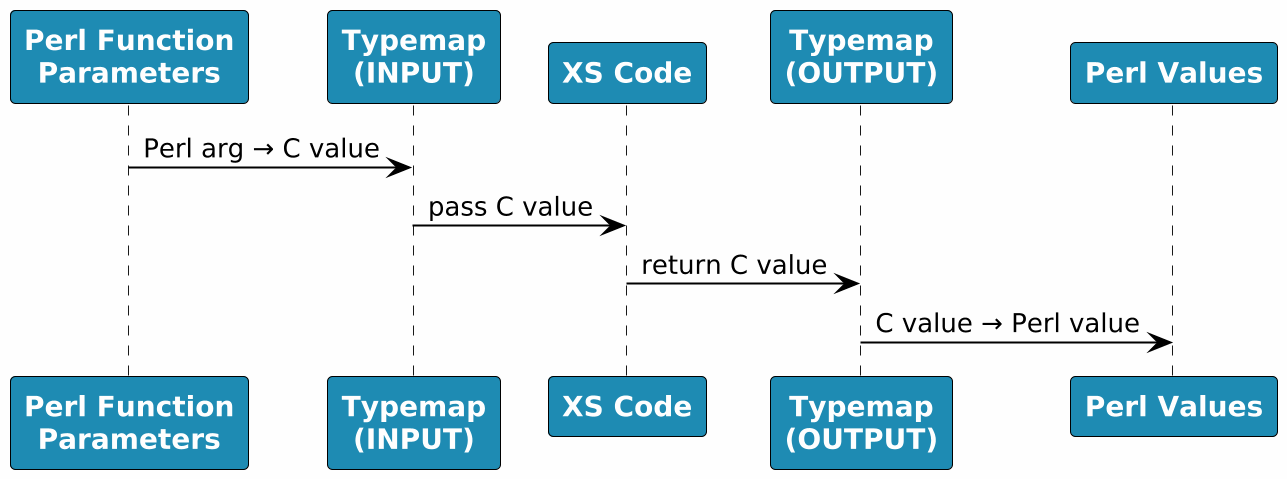

The diagram above was rendered by PlantUML. Its source (embedded in the PNG):
@startuml
skinparam backgroundColor #FEFEFE
scale 2

skinparam participant {
  BackgroundColor #1E8BB3
  FontColor white
  FontStyle bold
  BorderColor #000000
}

skinparam sequence {
  ArrowColor #000000
}

participant "Perl Function\nParameters" as CParams
participant "Typemap\n(INPUT)" as TypemapIn
participant "XS Code" as XSCode
participant "Typemap\n(OUTPUT)" as TypemapOut
participant "Perl Values" as PerlVals

CParams -> TypemapIn : Perl arg → C value
TypemapIn -> XSCode : pass C value
XSCode -> TypemapOut : return C value
TypemapOut -> PerlVals : C value → Perl value
@enduml